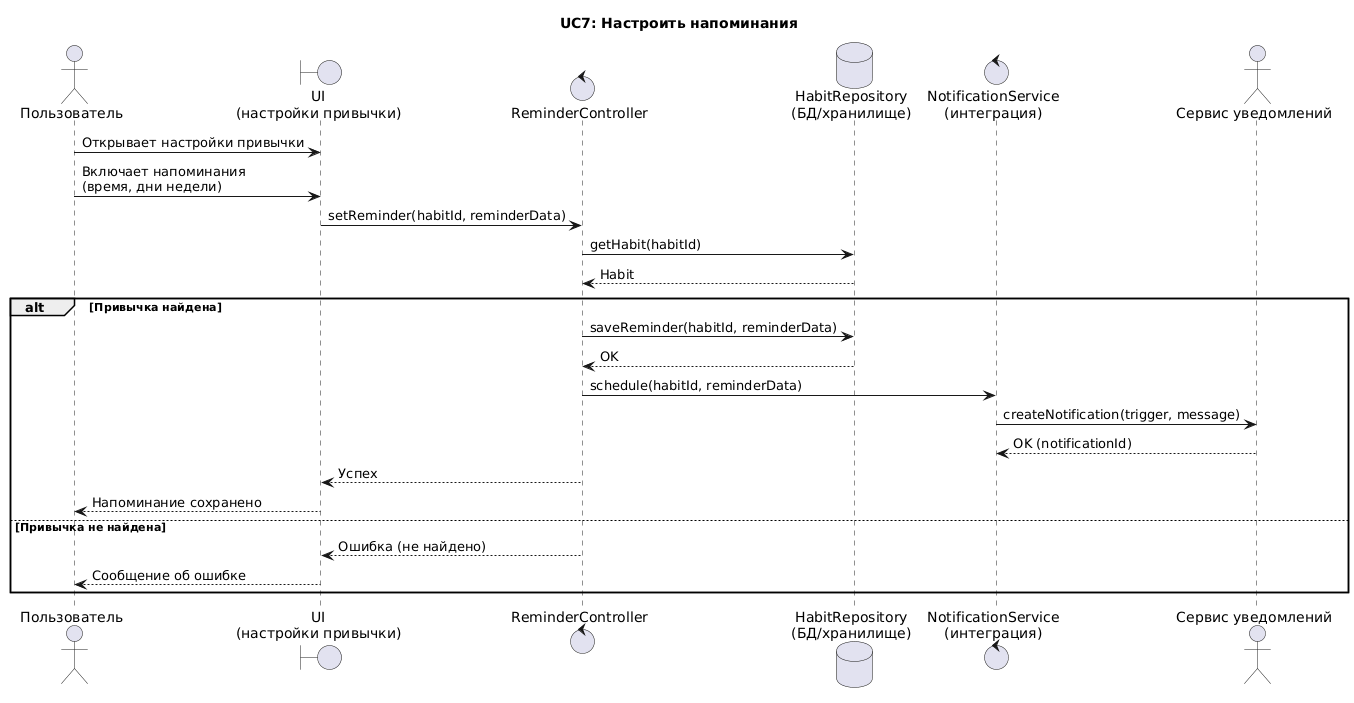

The diagram above was rendered by PlantUML. Its source (embedded in the PNG):
@startuml
title UC7: Настроить напоминания

actor "Пользователь" as User
boundary "UI\n(настройки привычки)" as UI
control "ReminderController" as RC
database "HabitRepository\n(БД/хранилище)" as HR
control "NotificationService\n(интеграция)" as NS
actor "Сервис уведомлений" as Notify

User -> UI : Открывает настройки привычки
User -> UI : Включает напоминания\n(время, дни недели)
UI -> RC : setReminder(habitId, reminderData)

RC -> HR : getHabit(habitId)
HR --> RC : Habit

alt Привычка найдена
  RC -> HR : saveReminder(habitId, reminderData)
  HR --> RC : OK

  RC -> NS : schedule(habitId, reminderData)
  NS -> Notify : createNotification(trigger, message)
  Notify --> NS : OK (notificationId)

  RC --> UI : Успех
  UI --> User : Напоминание сохранено
else Привычка не найдена
  RC --> UI : Ошибка (не найдено)
  UI --> User : Сообщение об ошибке
end
@enduml